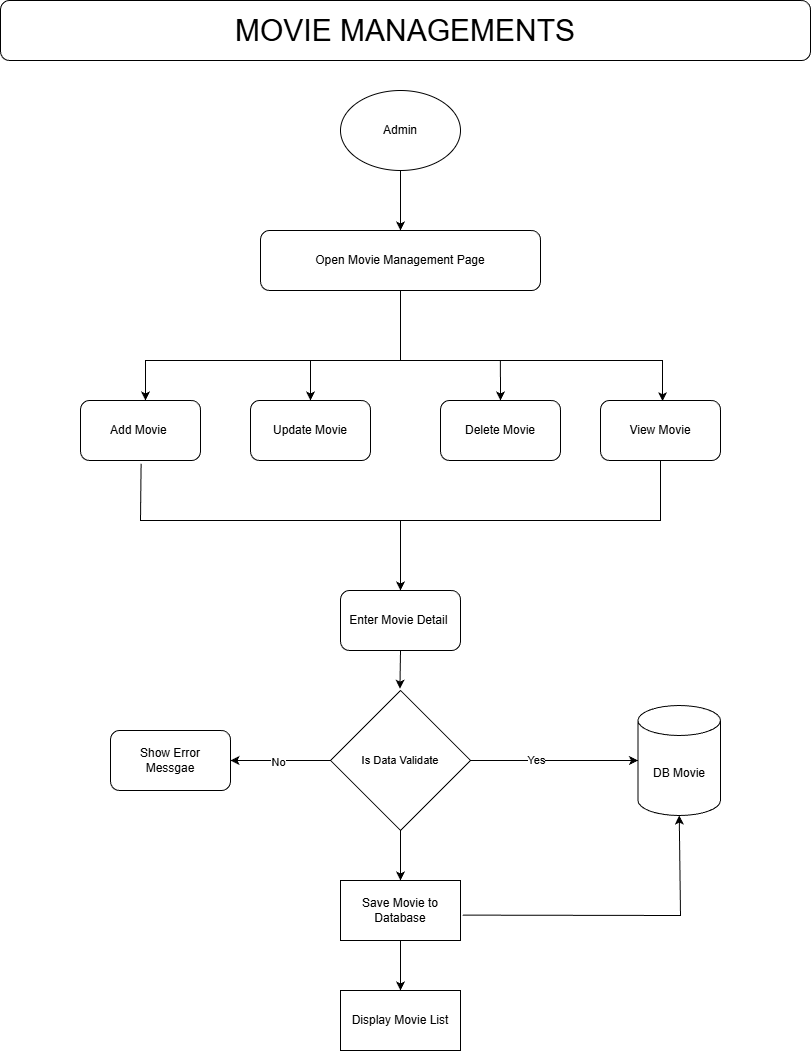

The diagram above was exported from draw.io. Its source (the exported page's mxGraphModel, read from the mxfile embedded in the PNG):
<mxGraphModel dx="1783" dy="1051" grid="1" gridSize="10" guides="1" tooltips="1" connect="1" arrows="1" fold="1" page="1" pageScale="1" pageWidth="850" pageHeight="1100" math="0" shadow="0">
  <root>
    <mxCell id="0" />
    <mxCell id="1" parent="0" />
    <mxCell id="vLuk4IjF0XpAgKIP7DOs-1" parent="1" style="rounded=1;whiteSpace=wrap;html=1;" value="&lt;span style=&quot;font-size: 30px;&quot;&gt;MOVIE MANAGEMENTS&lt;/span&gt;" vertex="1">
      <mxGeometry height="60" width="810" x="30" y="10" as="geometry" />
    </mxCell>
    <mxCell id="vLuk4IjF0XpAgKIP7DOs-2" parent="1" style="ellipse;whiteSpace=wrap;html=1;" value="Admin" vertex="1">
      <mxGeometry height="80" width="120" x="370" y="100" as="geometry" />
    </mxCell>
    <mxCell id="vLuk4IjF0XpAgKIP7DOs-3" parent="1" style="rounded=1;whiteSpace=wrap;html=1;" value="Open Movie Management Page" vertex="1">
      <mxGeometry height="60" width="280" x="290" y="240" as="geometry" />
    </mxCell>
    <mxCell id="vLuk4IjF0XpAgKIP7DOs-4" edge="1" parent="1" source="vLuk4IjF0XpAgKIP7DOs-2" style="endArrow=classic;html=1;rounded=0;exitX=0.5;exitY=1;exitDx=0;exitDy=0;entryX=0.5;entryY=0;entryDx=0;entryDy=0;" target="vLuk4IjF0XpAgKIP7DOs-3" value="">
      <mxGeometry height="50" relative="1" width="50" as="geometry">
        <mxPoint x="310" y="370" as="sourcePoint" />
        <mxPoint x="360" y="320" as="targetPoint" />
      </mxGeometry>
    </mxCell>
    <mxCell id="vLuk4IjF0XpAgKIP7DOs-5" edge="1" parent="1" style="endArrow=none;html=1;rounded=0;entryX=0.5;entryY=1;entryDx=0;entryDy=0;" target="vLuk4IjF0XpAgKIP7DOs-3" value="">
      <mxGeometry height="50" relative="1" width="50" as="geometry">
        <mxPoint x="430" y="370" as="sourcePoint" />
        <mxPoint x="370" y="350" as="targetPoint" />
      </mxGeometry>
    </mxCell>
    <mxCell id="vLuk4IjF0XpAgKIP7DOs-6" parent="1" style="rounded=1;whiteSpace=wrap;html=1;" value="Add Movie&amp;nbsp;" vertex="1">
      <mxGeometry height="60" width="120" x="110" y="410" as="geometry" />
    </mxCell>
    <mxCell id="vLuk4IjF0XpAgKIP7DOs-7" parent="1" style="rounded=1;whiteSpace=wrap;html=1;" value="Update Movie" vertex="1">
      <mxGeometry height="60" width="120" x="280" y="410" as="geometry" />
    </mxCell>
    <mxCell id="vLuk4IjF0XpAgKIP7DOs-8" parent="1" style="rounded=1;whiteSpace=wrap;html=1;" value="Delete Movie" vertex="1">
      <mxGeometry height="60" width="120" x="470" y="410" as="geometry" />
    </mxCell>
    <mxCell id="vLuk4IjF0XpAgKIP7DOs-9" parent="1" style="rounded=1;whiteSpace=wrap;html=1;" value="View Movie" vertex="1">
      <mxGeometry height="60" width="120" x="630" y="410" as="geometry" />
    </mxCell>
    <mxCell id="vLuk4IjF0XpAgKIP7DOs-10" edge="1" parent="1" style="endArrow=classic;html=1;rounded=0;" value="">
      <mxGeometry height="50" relative="1" width="50" as="geometry">
        <Array as="points">
          <mxPoint x="175" y="370" />
        </Array>
        <mxPoint x="430" y="370" as="sourcePoint" />
        <mxPoint x="175" y="410" as="targetPoint" />
      </mxGeometry>
    </mxCell>
    <mxCell id="vLuk4IjF0XpAgKIP7DOs-11" edge="1" parent="1" style="endArrow=classic;html=1;rounded=0;entryX=0.517;entryY=0.012;entryDx=0;entryDy=0;entryPerimeter=0;" target="vLuk4IjF0XpAgKIP7DOs-9" value="">
      <mxGeometry height="50" relative="1" width="50" as="geometry">
        <Array as="points">
          <mxPoint x="692" y="370" />
        </Array>
        <mxPoint x="360" y="370" as="sourcePoint" />
        <mxPoint x="440" y="350" as="targetPoint" />
      </mxGeometry>
    </mxCell>
    <mxCell id="vLuk4IjF0XpAgKIP7DOs-12" edge="1" parent="1" style="endArrow=classic;html=1;rounded=0;entryX=0.5;entryY=0;entryDx=0;entryDy=0;" target="vLuk4IjF0XpAgKIP7DOs-7" value="">
      <mxGeometry height="50" relative="1" width="50" as="geometry">
        <mxPoint x="340" y="370" as="sourcePoint" />
        <mxPoint x="450" y="370" as="targetPoint" />
      </mxGeometry>
    </mxCell>
    <mxCell id="vLuk4IjF0XpAgKIP7DOs-13" edge="1" parent="1" style="endArrow=classic;html=1;rounded=0;entryX=0.5;entryY=0;entryDx=0;entryDy=0;" target="vLuk4IjF0XpAgKIP7DOs-8" value="">
      <mxGeometry height="50" relative="1" width="50" as="geometry">
        <mxPoint x="529.9000000000001" y="370" as="sourcePoint" />
        <mxPoint x="530" y="400" as="targetPoint" />
      </mxGeometry>
    </mxCell>
    <mxCell id="vLuk4IjF0XpAgKIP7DOs-14" edge="1" parent="1" source="vLuk4IjF0XpAgKIP7DOs-6" style="endArrow=none;html=1;rounded=0;exitX=0.505;exitY=1.054;exitDx=0;exitDy=0;exitPerimeter=0;entryX=0.5;entryY=1;entryDx=0;entryDy=0;" target="vLuk4IjF0XpAgKIP7DOs-9" value="">
      <mxGeometry height="50" relative="1" width="50" as="geometry">
        <Array as="points">
          <mxPoint x="170" y="530" />
          <mxPoint x="690" y="530" />
        </Array>
        <mxPoint x="340" y="530" as="sourcePoint" />
        <mxPoint x="390" y="480" as="targetPoint" />
      </mxGeometry>
    </mxCell>
    <mxCell id="vLuk4IjF0XpAgKIP7DOs-15" edge="1" parent="1" style="endArrow=classic;html=1;rounded=0;entryX=0.5;entryY=0;entryDx=0;entryDy=0;" target="vLuk4IjF0XpAgKIP7DOs-16" value="">
      <mxGeometry height="50" relative="1" width="50" as="geometry">
        <mxPoint x="430" y="530" as="sourcePoint" />
        <mxPoint x="430" y="620" as="targetPoint" />
      </mxGeometry>
    </mxCell>
    <mxCell id="vLuk4IjF0XpAgKIP7DOs-16" parent="1" style="rounded=1;whiteSpace=wrap;html=1;" value="Enter Movie Detail&amp;nbsp;" vertex="1">
      <mxGeometry height="60" width="120" x="370" y="600" as="geometry" />
    </mxCell>
    <mxCell id="vLuk4IjF0XpAgKIP7DOs-17" edge="1" parent="1" style="endArrow=classic;html=1;rounded=0;entryX=0.496;entryY=-0.013;entryDx=0;entryDy=0;entryPerimeter=0;" target="vLuk4IjF0XpAgKIP7DOs-18" value="">
      <mxGeometry height="50" relative="1" width="50" as="geometry">
        <mxPoint x="430" y="660" as="sourcePoint" />
        <mxPoint x="430" y="690" as="targetPoint" />
      </mxGeometry>
    </mxCell>
    <mxCell id="vLuk4IjF0XpAgKIP7DOs-18" parent="1" style="rhombus;whiteSpace=wrap;html=1;" value="&lt;span style=&quot;font-size: 11px;&quot;&gt;Is Data Validate&lt;/span&gt;" vertex="1">
      <mxGeometry height="140" width="140" x="360" y="700" as="geometry" />
    </mxCell>
    <mxCell id="vLuk4IjF0XpAgKIP7DOs-19" parent="1" style="shape=cylinder3;whiteSpace=wrap;html=1;boundedLbl=1;backgroundOutline=1;size=15;" value="DB Movie" vertex="1">
      <mxGeometry height="110" width="82.5" x="667.5" y="715" as="geometry" />
    </mxCell>
    <mxCell id="vLuk4IjF0XpAgKIP7DOs-20" edge="1" parent="1" source="vLuk4IjF0XpAgKIP7DOs-18" style="endArrow=classic;html=1;rounded=0;exitX=1;exitY=0.5;exitDx=0;exitDy=0;" target="vLuk4IjF0XpAgKIP7DOs-19" value="">
      <mxGeometry height="50" relative="1" width="50" as="geometry">
        <mxPoint x="550" y="820" as="sourcePoint" />
        <mxPoint x="660" y="770" as="targetPoint" />
      </mxGeometry>
    </mxCell>
    <mxCell id="vLuk4IjF0XpAgKIP7DOs-21" connectable="0" parent="vLuk4IjF0XpAgKIP7DOs-20" style="edgeLabel;html=1;align=center;verticalAlign=middle;resizable=0;points=[];" value="Yes" vertex="1">
      <mxGeometry relative="1" x="-0.2229" y="1" as="geometry">
        <mxPoint as="offset" />
      </mxGeometry>
    </mxCell>
    <mxCell id="vLuk4IjF0XpAgKIP7DOs-22" edge="1" parent="1" source="vLuk4IjF0XpAgKIP7DOs-18" style="endArrow=classic;html=1;rounded=0;exitX=0;exitY=0.5;exitDx=0;exitDy=0;entryX=1;entryY=0.5;entryDx=0;entryDy=0;" target="vLuk4IjF0XpAgKIP7DOs-29" value="">
      <mxGeometry height="50" relative="1" width="50" as="geometry">
        <mxPoint x="260" y="775" as="sourcePoint" />
        <mxPoint x="270" y="770" as="targetPoint" />
      </mxGeometry>
    </mxCell>
    <mxCell id="vLuk4IjF0XpAgKIP7DOs-23" connectable="0" parent="vLuk4IjF0XpAgKIP7DOs-22" style="edgeLabel;html=1;align=center;verticalAlign=middle;resizable=0;points=[];" value="No" vertex="1">
      <mxGeometry relative="1" x="0.0514" y="1" as="geometry">
        <mxPoint as="offset" />
      </mxGeometry>
    </mxCell>
    <mxCell id="vLuk4IjF0XpAgKIP7DOs-24" edge="1" parent="1" source="vLuk4IjF0XpAgKIP7DOs-18" style="endArrow=classic;html=1;rounded=0;exitX=0.5;exitY=1;exitDx=0;exitDy=0;entryX=0.5;entryY=0;entryDx=0;entryDy=0;" target="vLuk4IjF0XpAgKIP7DOs-25" value="">
      <mxGeometry height="50" relative="1" width="50" as="geometry">
        <mxPoint x="370" y="960" as="sourcePoint" />
        <mxPoint x="430" y="880" as="targetPoint" />
      </mxGeometry>
    </mxCell>
    <mxCell id="vLuk4IjF0XpAgKIP7DOs-25" parent="1" style="rounded=0;whiteSpace=wrap;html=1;" value="Save Movie to Database" vertex="1">
      <mxGeometry height="60" width="120" x="370" y="890" as="geometry" />
    </mxCell>
    <mxCell id="vLuk4IjF0XpAgKIP7DOs-26" edge="1" parent="1" source="vLuk4IjF0XpAgKIP7DOs-25" style="endArrow=classic;html=1;rounded=0;exitX=1.019;exitY=0.577;exitDx=0;exitDy=0;exitPerimeter=0;entryX=0.5;entryY=1;entryDx=0;entryDy=0;entryPerimeter=0;" target="vLuk4IjF0XpAgKIP7DOs-19" value="">
      <mxGeometry height="50" relative="1" width="50" as="geometry">
        <Array as="points">
          <mxPoint x="710" y="925" />
        </Array>
        <mxPoint x="520" y="860" as="sourcePoint" />
        <mxPoint x="570" y="810" as="targetPoint" />
      </mxGeometry>
    </mxCell>
    <mxCell id="vLuk4IjF0XpAgKIP7DOs-27" edge="1" parent="1" source="vLuk4IjF0XpAgKIP7DOs-25" style="endArrow=classic;html=1;rounded=0;exitX=0.5;exitY=1;exitDx=0;exitDy=0;entryX=0.5;entryY=0;entryDx=0;entryDy=0;" target="vLuk4IjF0XpAgKIP7DOs-28" value="">
      <mxGeometry height="50" relative="1" width="50" as="geometry">
        <mxPoint x="430" y="1000" as="sourcePoint" />
        <mxPoint x="430" y="990" as="targetPoint" />
      </mxGeometry>
    </mxCell>
    <mxCell id="vLuk4IjF0XpAgKIP7DOs-28" parent="1" style="rounded=0;whiteSpace=wrap;html=1;" value="Display Movie List" vertex="1">
      <mxGeometry height="60" width="120" x="370" y="1000" as="geometry" />
    </mxCell>
    <mxCell id="vLuk4IjF0XpAgKIP7DOs-29" parent="1" style="rounded=1;whiteSpace=wrap;html=1;" value="Show Error&lt;div&gt;&amp;nbsp;Messgae&amp;nbsp;&lt;/div&gt;" vertex="1">
      <mxGeometry height="60" width="120" x="140" y="740" as="geometry" />
    </mxCell>
  </root>
</mxGraphModel>